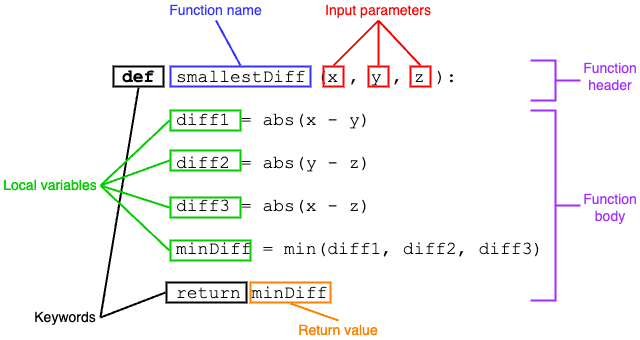

The diagram above was exported from draw.io. Its source (the exported page's mxGraphModel, read from the mxfile embedded in the PNG):
<mxGraphModel dx="814" dy="589" grid="1" gridSize="10" guides="1" tooltips="1" connect="1" arrows="1" fold="1" page="1" pageScale="1" pageWidth="850" pageHeight="1100" math="0" shadow="0">
  <root>
    <mxCell id="0" />
    <mxCell id="1" parent="0" />
    <mxCell id="9s6HVf-baeG4s440MOWn-1" value="&lt;font face=&quot;Courier New&quot; style=&quot;font-size: 18px;&quot;&gt;&lt;b style=&quot;&quot;&gt;def&lt;/b&gt;&amp;nbsp; smallestDiff (x , y , z ):&lt;/font&gt;&lt;div&gt;&lt;font face=&quot;Courier New&quot;&gt;&lt;span style=&quot;font-size: 18px;&quot;&gt;&lt;br&gt;&lt;/span&gt;&lt;/font&gt;&lt;div&gt;&lt;font face=&quot;Courier New&quot; style=&quot;font-size: 18px;&quot;&gt;&amp;nbsp; &amp;nbsp; &amp;nbsp;diff1 = abs(x - y)&lt;/font&gt;&lt;/div&gt;&lt;div&gt;&lt;font face=&quot;Courier New&quot; style=&quot;font-size: 18px;&quot;&gt;&lt;br&gt;&lt;/font&gt;&lt;/div&gt;&lt;div&gt;&lt;font face=&quot;Courier New&quot; style=&quot;font-size: 18px;&quot;&gt;&amp;nbsp; &amp;nbsp; &amp;nbsp;diff2 = abs(y - z)&lt;/font&gt;&lt;/div&gt;&lt;div&gt;&lt;font face=&quot;Courier New&quot; style=&quot;font-size: 18px;&quot;&gt;&lt;br&gt;&lt;/font&gt;&lt;/div&gt;&lt;div&gt;&lt;font face=&quot;Courier New&quot; style=&quot;font-size: 18px;&quot;&gt;&amp;nbsp; &amp;nbsp; &amp;nbsp;diff3 = abs(x - z)&lt;/font&gt;&lt;/div&gt;&lt;div&gt;&lt;font face=&quot;Courier New&quot; style=&quot;font-size: 18px;&quot;&gt;&lt;br&gt;&lt;/font&gt;&lt;/div&gt;&lt;div&gt;&lt;font face=&quot;Courier New&quot; style=&quot;font-size: 18px;&quot;&gt;&amp;nbsp; &amp;nbsp; &amp;nbsp;minDiff = min(diff1, diff2, diff3)&lt;/font&gt;&lt;/div&gt;&lt;div&gt;&lt;font face=&quot;Courier New&quot; style=&quot;font-size: 18px;&quot;&gt;&lt;br&gt;&lt;/font&gt;&lt;/div&gt;&lt;div&gt;&lt;font face=&quot;Courier New&quot; style=&quot;font-size: 18px;&quot;&gt;&amp;nbsp; &amp;nbsp; &amp;nbsp;return minDiff&amp;nbsp;&lt;/font&gt;&lt;/div&gt;&lt;/div&gt;" style="text;html=1;align=left;verticalAlign=middle;whiteSpace=wrap;rounded=0;" vertex="1" parent="1">
      <mxGeometry x="280" y="160" width="440" height="250" as="geometry" />
    </mxCell>
    <mxCell id="9s6HVf-baeG4s440MOWn-2" value="" style="rounded=0;whiteSpace=wrap;html=1;strokeWidth=2;perimeterSpacing=1;fillColor=none;" vertex="1" parent="1">
      <mxGeometry x="273" y="166" width="50" height="20" as="geometry" />
    </mxCell>
    <mxCell id="9s6HVf-baeG4s440MOWn-3" value="" style="rounded=0;whiteSpace=wrap;html=1;strokeWidth=2;perimeterSpacing=1;fillColor=none;" vertex="1" parent="1">
      <mxGeometry x="326" y="382" width="80" height="20" as="geometry" />
    </mxCell>
    <mxCell id="9s6HVf-baeG4s440MOWn-4" value="" style="rounded=0;whiteSpace=wrap;html=1;strokeWidth=2;perimeterSpacing=1;fillColor=none;strokeColor=#3333FF;" vertex="1" parent="1">
      <mxGeometry x="330" y="166" width="140" height="20" as="geometry" />
    </mxCell>
    <mxCell id="9s6HVf-baeG4s440MOWn-5" value="" style="rounded=0;whiteSpace=wrap;html=1;strokeWidth=2;perimeterSpacing=1;fillColor=none;strokeColor=#FF0000;" vertex="1" parent="1">
      <mxGeometry x="483" y="166" width="20" height="20" as="geometry" />
    </mxCell>
    <mxCell id="9s6HVf-baeG4s440MOWn-6" value="" style="rounded=0;whiteSpace=wrap;html=1;strokeWidth=2;perimeterSpacing=1;fillColor=none;strokeColor=#FF0000;" vertex="1" parent="1">
      <mxGeometry x="528" y="166" width="20" height="20" as="geometry" />
    </mxCell>
    <mxCell id="9s6HVf-baeG4s440MOWn-7" value="" style="rounded=0;whiteSpace=wrap;html=1;strokeWidth=2;perimeterSpacing=1;fillColor=none;strokeColor=#FF0000;" vertex="1" parent="1">
      <mxGeometry x="570" y="166" width="20" height="20" as="geometry" />
    </mxCell>
    <mxCell id="9s6HVf-baeG4s440MOWn-8" value="" style="rounded=0;whiteSpace=wrap;html=1;strokeWidth=2;perimeterSpacing=1;fillColor=none;strokeColor=#00CC00;" vertex="1" parent="1">
      <mxGeometry x="330" y="210" width="70" height="20" as="geometry" />
    </mxCell>
    <mxCell id="9s6HVf-baeG4s440MOWn-9" value="" style="rounded=0;whiteSpace=wrap;html=1;strokeWidth=2;perimeterSpacing=1;fillColor=none;strokeColor=#00CC00;" vertex="1" parent="1">
      <mxGeometry x="330" y="250" width="70" height="20" as="geometry" />
    </mxCell>
    <mxCell id="9s6HVf-baeG4s440MOWn-10" value="" style="rounded=0;whiteSpace=wrap;html=1;strokeWidth=2;perimeterSpacing=1;fillColor=none;strokeColor=#00CC00;" vertex="1" parent="1">
      <mxGeometry x="330" y="297" width="70" height="20" as="geometry" />
    </mxCell>
    <mxCell id="9s6HVf-baeG4s440MOWn-11" value="" style="rounded=0;whiteSpace=wrap;html=1;strokeWidth=2;perimeterSpacing=1;fillColor=none;strokeColor=#00CC00;" vertex="1" parent="1">
      <mxGeometry x="330" y="340" width="80" height="20" as="geometry" />
    </mxCell>
    <mxCell id="9s6HVf-baeG4s440MOWn-12" value="" style="strokeWidth=2;html=1;shape=mxgraph.flowchart.annotation_2;align=left;labelPosition=right;pointerEvents=1;strokeColor=#A02CFF;rotation=-180;" vertex="1" parent="1">
      <mxGeometry x="690" y="210" width="50" height="190" as="geometry" />
    </mxCell>
    <mxCell id="9s6HVf-baeG4s440MOWn-13" value="" style="strokeWidth=2;html=1;shape=mxgraph.flowchart.annotation_2;align=left;labelPosition=right;pointerEvents=1;strokeColor=#A02CFF;rotation=-180;" vertex="1" parent="1">
      <mxGeometry x="690" y="160" width="50" height="40" as="geometry" />
    </mxCell>
    <mxCell id="9s6HVf-baeG4s440MOWn-14" value="&lt;font style=&quot;font-size: 14px; color: rgb(160, 44, 255);&quot;&gt;Function&lt;/font&gt;&lt;div&gt;&lt;font style=&quot;font-size: 14px; color: rgb(160, 44, 255);&quot;&gt;body&lt;/font&gt;&lt;/div&gt;" style="text;html=1;align=center;verticalAlign=middle;whiteSpace=wrap;rounded=0;" vertex="1" parent="1">
      <mxGeometry x="740" y="292" width="60" height="30" as="geometry" />
    </mxCell>
    <mxCell id="9s6HVf-baeG4s440MOWn-15" value="&lt;font style=&quot;font-size: 14px; color: rgb(160, 44, 255);&quot;&gt;Function&lt;/font&gt;&lt;div&gt;&lt;font style=&quot;font-size: 14px; color: rgb(160, 44, 255);&quot;&gt;header&lt;/font&gt;&lt;/div&gt;" style="text;html=1;align=center;verticalAlign=middle;whiteSpace=wrap;rounded=0;" vertex="1" parent="1">
      <mxGeometry x="740" y="161" width="60" height="30" as="geometry" />
    </mxCell>
    <mxCell id="9s6HVf-baeG4s440MOWn-16" value="" style="rounded=0;whiteSpace=wrap;html=1;strokeWidth=2;perimeterSpacing=1;fillColor=none;strokeColor=#FF8000;" vertex="1" parent="1">
      <mxGeometry x="410" y="382" width="80" height="20" as="geometry" />
    </mxCell>
    <mxCell id="9s6HVf-baeG4s440MOWn-18" style="rounded=0;orthogonalLoop=1;jettySize=auto;html=1;exitX=0.5;exitY=0;exitDx=0;exitDy=0;entryX=0.5;entryY=1;entryDx=0;entryDy=0;endArrow=none;startFill=0;strokeWidth=2;strokeColor=#FF8000;" edge="1" parent="1" source="9s6HVf-baeG4s440MOWn-17" target="9s6HVf-baeG4s440MOWn-16">
      <mxGeometry relative="1" as="geometry" />
    </mxCell>
    <mxCell id="9s6HVf-baeG4s440MOWn-17" value="&lt;font style=&quot;color: rgb(255, 128, 0);&quot;&gt;&lt;span style=&quot;font-size: 14px;&quot;&gt;Return value&lt;/span&gt;&lt;/font&gt;" style="text;html=1;align=center;verticalAlign=middle;whiteSpace=wrap;rounded=0;" vertex="1" parent="1">
      <mxGeometry x="448" y="420" width="100" height="20" as="geometry" />
    </mxCell>
    <mxCell id="9s6HVf-baeG4s440MOWn-23" style="rounded=0;orthogonalLoop=1;jettySize=auto;html=1;exitX=1;exitY=0.5;exitDx=0;exitDy=0;entryX=0.5;entryY=1;entryDx=0;entryDy=0;strokeWidth=2;endArrow=none;startFill=0;" edge="1" parent="1" source="9s6HVf-baeG4s440MOWn-19" target="9s6HVf-baeG4s440MOWn-2">
      <mxGeometry relative="1" as="geometry" />
    </mxCell>
    <mxCell id="9s6HVf-baeG4s440MOWn-24" style="edgeStyle=none;rounded=0;orthogonalLoop=1;jettySize=auto;html=1;exitX=1;exitY=0.5;exitDx=0;exitDy=0;entryX=0;entryY=0.5;entryDx=0;entryDy=0;strokeWidth=2;endArrow=none;startFill=0;" edge="1" parent="1" source="9s6HVf-baeG4s440MOWn-19" target="9s6HVf-baeG4s440MOWn-3">
      <mxGeometry relative="1" as="geometry" />
    </mxCell>
    <mxCell id="9s6HVf-baeG4s440MOWn-19" value="&lt;span style=&quot;font-size: 14px;&quot;&gt;&lt;font style=&quot;color: rgb(0, 0, 0);&quot;&gt;Keywords&lt;/font&gt;&lt;/span&gt;" style="text;html=1;align=center;verticalAlign=middle;whiteSpace=wrap;rounded=0;" vertex="1" parent="1">
      <mxGeometry x="190" y="402" width="70" height="30" as="geometry" />
    </mxCell>
    <mxCell id="9s6HVf-baeG4s440MOWn-25" style="edgeStyle=none;rounded=0;orthogonalLoop=1;jettySize=auto;html=1;exitX=1;exitY=0.5;exitDx=0;exitDy=0;entryX=0;entryY=0.5;entryDx=0;entryDy=0;strokeWidth=2;endArrow=none;startFill=0;strokeColor=#00CC00;" edge="1" parent="1" source="9s6HVf-baeG4s440MOWn-20" target="9s6HVf-baeG4s440MOWn-8">
      <mxGeometry relative="1" as="geometry" />
    </mxCell>
    <mxCell id="9s6HVf-baeG4s440MOWn-20" value="&lt;span style=&quot;font-size: 14px;&quot;&gt;&lt;font style=&quot;color: rgb(0, 204, 0);&quot;&gt;Local variables&lt;/font&gt;&lt;/span&gt;" style="text;html=1;align=center;verticalAlign=middle;whiteSpace=wrap;rounded=0;" vertex="1" parent="1">
      <mxGeometry x="160" y="270" width="100" height="30" as="geometry" />
    </mxCell>
    <mxCell id="9s6HVf-baeG4s440MOWn-21" value="&lt;span style=&quot;font-size: 14px;&quot;&gt;&lt;font style=&quot;color: rgb(51, 51, 255);&quot;&gt;Function name&lt;/font&gt;&lt;/span&gt;" style="text;html=1;align=center;verticalAlign=middle;whiteSpace=wrap;rounded=0;" vertex="1" parent="1">
      <mxGeometry x="326" y="100" width="99" height="20" as="geometry" />
    </mxCell>
    <mxCell id="9s6HVf-baeG4s440MOWn-22" value="&lt;span style=&quot;font-size: 14px;&quot;&gt;&lt;font style=&quot;color: rgb(255, 0, 0);&quot;&gt;Input parameters&lt;/font&gt;&lt;/span&gt;" style="text;html=1;align=center;verticalAlign=middle;whiteSpace=wrap;rounded=0;" vertex="1" parent="1">
      <mxGeometry x="473" y="100" width="130" height="20" as="geometry" />
    </mxCell>
    <mxCell id="9s6HVf-baeG4s440MOWn-26" style="edgeStyle=none;rounded=0;orthogonalLoop=1;jettySize=auto;html=1;exitX=1;exitY=0.5;exitDx=0;exitDy=0;entryX=0;entryY=0.5;entryDx=0;entryDy=0;strokeWidth=2;endArrow=none;startFill=0;strokeColor=#00CC00;" edge="1" parent="1" source="9s6HVf-baeG4s440MOWn-20" target="9s6HVf-baeG4s440MOWn-9">
      <mxGeometry relative="1" as="geometry">
        <mxPoint x="270" y="295" as="sourcePoint" />
        <mxPoint x="339" y="230" as="targetPoint" />
      </mxGeometry>
    </mxCell>
    <mxCell id="9s6HVf-baeG4s440MOWn-27" style="edgeStyle=none;rounded=0;orthogonalLoop=1;jettySize=auto;html=1;exitX=1;exitY=0.5;exitDx=0;exitDy=0;entryX=0;entryY=0.5;entryDx=0;entryDy=0;strokeWidth=2;endArrow=none;startFill=0;strokeColor=#00CC00;" edge="1" parent="1" source="9s6HVf-baeG4s440MOWn-20" target="9s6HVf-baeG4s440MOWn-10">
      <mxGeometry relative="1" as="geometry">
        <mxPoint x="280" y="305" as="sourcePoint" />
        <mxPoint x="349" y="240" as="targetPoint" />
      </mxGeometry>
    </mxCell>
    <mxCell id="9s6HVf-baeG4s440MOWn-28" style="edgeStyle=none;rounded=0;orthogonalLoop=1;jettySize=auto;html=1;exitX=1;exitY=0.5;exitDx=0;exitDy=0;entryX=0;entryY=0.5;entryDx=0;entryDy=0;strokeWidth=2;endArrow=none;startFill=0;strokeColor=#00CC00;" edge="1" parent="1" source="9s6HVf-baeG4s440MOWn-20" target="9s6HVf-baeG4s440MOWn-11">
      <mxGeometry relative="1" as="geometry">
        <mxPoint x="290" y="315" as="sourcePoint" />
        <mxPoint x="359" y="250" as="targetPoint" />
      </mxGeometry>
    </mxCell>
    <mxCell id="9s6HVf-baeG4s440MOWn-29" style="edgeStyle=none;rounded=0;orthogonalLoop=1;jettySize=auto;html=1;exitX=0.5;exitY=0;exitDx=0;exitDy=0;entryX=0.5;entryY=1;entryDx=0;entryDy=0;strokeWidth=2;endArrow=none;startFill=0;strokeColor=#3333FF;" edge="1" parent="1" source="9s6HVf-baeG4s440MOWn-4" target="9s6HVf-baeG4s440MOWn-21">
      <mxGeometry relative="1" as="geometry">
        <mxPoint x="208" y="122.5" as="sourcePoint" />
        <mxPoint x="273" y="97.5" as="targetPoint" />
      </mxGeometry>
    </mxCell>
    <mxCell id="9s6HVf-baeG4s440MOWn-30" style="edgeStyle=none;rounded=0;orthogonalLoop=1;jettySize=auto;html=1;exitX=0.5;exitY=0;exitDx=0;exitDy=0;entryX=0.5;entryY=1;entryDx=0;entryDy=0;strokeWidth=2;endArrow=none;startFill=0;strokeColor=#FF0000;" edge="1" parent="1" source="9s6HVf-baeG4s440MOWn-5" target="9s6HVf-baeG4s440MOWn-22">
      <mxGeometry relative="1" as="geometry">
        <mxPoint x="410" y="175" as="sourcePoint" />
        <mxPoint x="386" y="130" as="targetPoint" />
      </mxGeometry>
    </mxCell>
    <mxCell id="9s6HVf-baeG4s440MOWn-31" style="edgeStyle=none;rounded=0;orthogonalLoop=1;jettySize=auto;html=1;exitX=0.5;exitY=0;exitDx=0;exitDy=0;entryX=0.5;entryY=1;entryDx=0;entryDy=0;strokeWidth=2;endArrow=none;startFill=0;strokeColor=#FF0000;" edge="1" parent="1" source="9s6HVf-baeG4s440MOWn-6" target="9s6HVf-baeG4s440MOWn-22">
      <mxGeometry relative="1" as="geometry">
        <mxPoint x="503" y="175" as="sourcePoint" />
        <mxPoint x="548" y="130" as="targetPoint" />
      </mxGeometry>
    </mxCell>
    <mxCell id="9s6HVf-baeG4s440MOWn-32" style="edgeStyle=none;rounded=0;orthogonalLoop=1;jettySize=auto;html=1;exitX=0.5;exitY=0;exitDx=0;exitDy=0;entryX=0.5;entryY=1;entryDx=0;entryDy=0;strokeWidth=2;endArrow=none;startFill=0;strokeColor=#FF0000;" edge="1" parent="1" source="9s6HVf-baeG4s440MOWn-7" target="9s6HVf-baeG4s440MOWn-22">
      <mxGeometry relative="1" as="geometry">
        <mxPoint x="513" y="185" as="sourcePoint" />
        <mxPoint x="558" y="140" as="targetPoint" />
      </mxGeometry>
    </mxCell>
  </root>
</mxGraphModel>